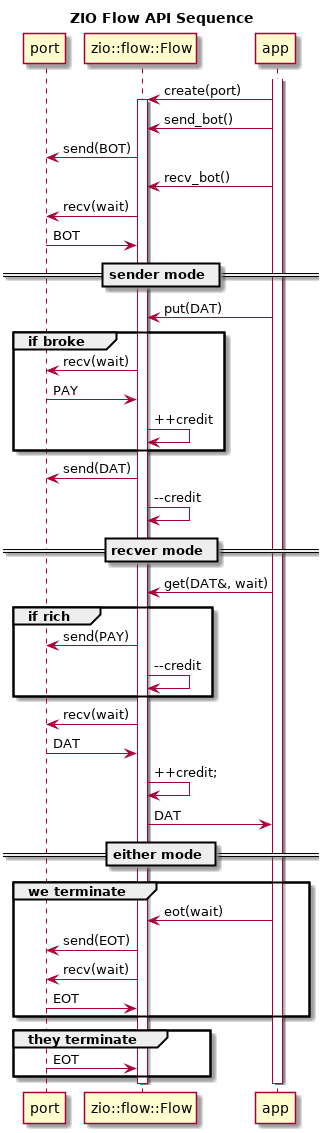

The diagram above was rendered by PlantUML. Its source (embedded in the PNG):
@startuml
title ZIO Flow API Sequence
participant "port" as port
participant "zio::flow::Flow" as cc
participant app
activate app
        app -> cc : create(port)
        activate cc
                app -> cc : send_bot()
                cc -> port : send(BOT)
                app -> cc : recv_bot()
                cc -> port : recv(wait)
                port -> cc : BOT

                == sender mode ==

                app -> cc : put(DAT)
                group if broke
                        cc -> port : recv(wait)
                        port -> cc : PAY
                        cc -> cc : ++credit
                end
                cc -> port : send(DAT)
                cc -> cc : --credit

                == recver mode ==

                app -> cc : get(DAT&, wait)
                group if rich
                        cc -> port : send(PAY)
                        cc -> cc : --credit
                end
                cc -> port : recv(wait)
                port -> cc : DAT
                cc -> cc : ++credit;
                cc -> app : DAT

                == either mode == 

                group we terminate
                        app -> cc : eot(wait)
                        cc -> port : send(EOT)
                        cc -> port : recv(wait)
                        port -> cc : EOT
                end
                group they terminate
                        port -> cc : EOT
                end

        deactivate cc
deactivate app
@enduml